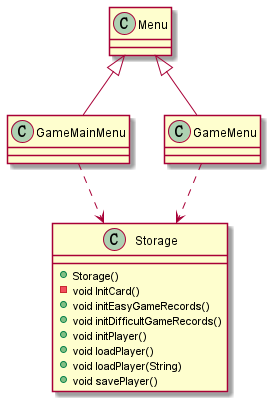

The diagram above was rendered by PlantUML. Its source (embedded in the PNG):
@startuml


class Storage {
    + Storage()
    - void InitCard()
    + void initEasyGameRecords()
    + void initDifficultGameRecords()
    + void initPlayer()
    + void loadPlayer()
    + void loadPlayer(String)
    + void savePlayer()
}

GameMainMenu ..> Storage
GameMenu ..> Storage
GameMainMenu --up|> Menu
GameMenu --up|> Menu
@enduml